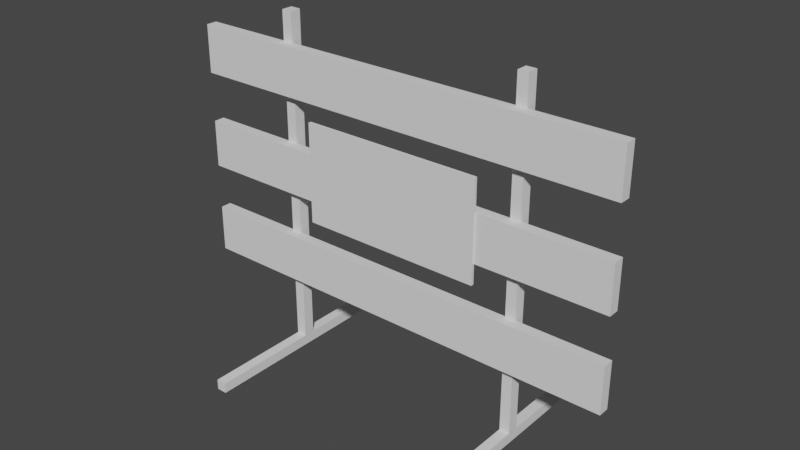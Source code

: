 # Source: Road_Closed_Sign.blend  (saved by Blender 3.6.13; exported with 4.5.12 LTS)
import bpy
from mathutils import Matrix  # noqa: F401  (used for matrix-valued properties, if any)

bpy.ops.wm.read_factory_settings(use_empty=True)
scene = bpy.context.scene
scene.name = 'Scene'

# ---- collections
col_collection = bpy.data.collections.new('Collection'); scene.collection.children.link(col_collection)

# ---- world
world_world = bpy.data.worlds.new('World'); scene.world = world_world
world_world.use_nodes = True; world_world.node_tree.nodes.clear()
_N = world_world.node_tree.nodes; _L = world_world.node_tree.links
n0 = _N.new('ShaderNodeOutputWorld'); n0.name = 'World Output'; n0.location = (300, 300)
n1 = _N.new('ShaderNodeBackground'); n1.name = 'Background'; n1.location = (10, 300)
n1.inputs[0].default_value = (0.05088, 0.05088, 0.05088, 1.0)
_L.new(n1.outputs[0], n0.inputs[0])
n0.is_active_output = True
world_world.color = (0.05088, 0.05088, 0.05088)
world_world.use_sun_shadow = False
world_world.sun_shadow_jitter_overblur = 0.0

# ---- meshes
me_cube_001 = bpy.data.meshes.new('Cube.001')
me_cube_001.from_pydata([(1.963, -1.882, -0.08434), (1.963, -1.882, 0.08434), (1.963, 1.882, -0.08434), (1.963, 1.882, 0.08434), (2.132, -1.882, -0.08434), (2.132, -1.882, 0.08434), (2.132, 1.882, -0.08434), (2.132, 1.882, 0.08434), (1.963, 0.09185, -0.08434), (1.963, -0.09185, -0.08434), (1.963, -0.09185, 0.08434), (1.963, 0.09185, 0.08434), (2.132, -0.09185, -0.08434), (2.132, 0.09185, -0.08434), (2.132, 0.09185, 0.08434), (2.132, -0.09185, 0.08434), (1.963, -0.09185, 5.587), (1.963, 0.09185, 5.587), (2.132, 0.09185, 5.587), (2.132, -0.09185, 5.587), (0.0, -0.2455, 1.222), (0.0, -0.2455, 1.998), (0.0, -0.06588, 1.222), (0.0, -0.06588, 1.998), (3.632, -0.2455, 1.222), (3.632, -0.2455, 1.998), (3.632, -0.06588, 1.222), (3.632, -0.06588, 1.998), (0.0, -0.2455, 2.747), (0.0, -0.2455, 3.523), (0.0, -0.06588, 2.747), (0.0, -0.06588, 3.523), (3.632, -0.2455, 2.747), (3.632, -0.2455, 3.523), (3.632, -0.06588, 2.747), (3.632, -0.06588, 3.523), (0.0, -0.2455, 4.331), (0.0, -0.2455, 5.107), (0.0, -0.06588, 4.331), (0.0, -0.06588, 5.107), (3.632, -0.2455, 4.331), (3.632, -0.2455, 5.107), (3.632, -0.06588, 4.331), (3.632, -0.06588, 5.107)], [], [(8, 11, 3, 2), (2, 3, 7, 6), (12, 15, 5, 4), (4, 5, 1, 0), (9, 12, 4, 0), (15, 10, 1, 5), (7, 3, 11, 14), (14, 11, 17, 18), (2, 6, 13, 8), (8, 13, 12, 9), (6, 7, 14, 13), (13, 14, 15, 12), (0, 1, 10, 9), (9, 10, 11, 8), (18, 17, 16, 19), (10, 15, 19, 16), (15, 14, 18, 19), (11, 10, 16, 17), (20, 21, 23, 22), (22, 23, 27, 26), (26, 27, 25, 24), (24, 25, 21, 20), (22, 26, 24, 20), (27, 23, 21, 25), (28, 29, 31, 30), (30, 31, 35, 34), (34, 35, 33, 32), (32, 33, 29, 28), (30, 34, 32, 28), (35, 31, 29, 33), (36, 37, 39, 38), (38, 39, 43, 42), (42, 43, 41, 40), (40, 41, 37, 36), (38, 42, 40, 36), (43, 39, 37, 41)])
_uv = me_cube_001.uv_layers.new(name='UVMap')
_uv.uv.foreach_set('vector', [0.375, 0.1667, 0.625, 0.1667, 0.625, 0.25, 0.375, 0.25, 0.375, 0.25, 0.625, 0.25, 0.625, 0.5, 0.375, 0.5, 0.375, 0.6667, 0.625, 0.6667, 0.625, 0.75, 0.375, 0.75, 0.375, 0.75, 0.625, 0.75, 0.625, 1.0, 0.375, 1.0, 0.125, 0.6667, 0.375, 0.6667, 0.375, 0.75, 0.125, 0.75, 0.625, 0.6667, 0.875, 0.6667, 0.875, 0.75, 0.625, 0.75, 0.625, 0.5, 0.875, 0.5, 0.875, 0.5833, 0.625, 0.5833, 0.625, 0.5833, 0.875, 0.5833, 0.875, 0.5833, 0.625, 0.5833, 0.125, 0.5, 0.375, 0.5, 0.375, 0.5833, 0.125, 0.5833, 0.125, 0.5833, 0.375, 0.5833, 0.375, 0.6667, 0.125, 0.6667, 0.375, 0.5, 0.625, 0.5, 0.625, 0.5833, 0.375, 0.5833, 0.375, 0.5833, 0.625, 0.5833, 0.625, 0.6667, 0.375, 0.6667, 0.375, 0.0, 0.625, 0.0, 0.625, 0.08333, 0.375, 0.08333, 0.375, 0.08333, 0.625, 0.08333, 0.625, 0.1667, 0.375, 0.1667, 0.625, 0.5833, 0.875, 0.5833, 0.875, 0.6667, 0.625, 0.6667, 0.875, 0.6667, 0.625, 0.6667, 0.625, 0.6667, 0.875, 0.6667, 0.625, 0.6667, 0.625, 0.5833, 0.625, 0.5833, 0.625, 0.6667, 0.625, 0.1667, 0.625, 0.08333, 0.625, 0.08333, 0.625, 0.1667, 0.375, 0.0, 0.625, 0.0, 0.625, 0.25, 0.375, 0.25, 0.375, 0.25, 0.625, 0.25, 0.625, 0.5, 0.375, 0.5, 0.375, 0.5, 0.625, 0.5, 0.625, 0.75, 0.375, 0.75, 0.375, 0.75, 0.625, 0.75, 0.625, 1.0, 0.375, 1.0, 0.125, 0.5, 0.375, 0.5, 0.375, 0.75, 0.125, 0.75, 0.625, 0.5, 0.875, 0.5, 0.875, 0.75, 0.625, 0.75, 0.375, 0.0, 0.625, 0.0, 0.625, 0.25, 0.375, 0.25, 0.375, 0.25, 0.625, 0.25, 0.625, 0.5, 0.375, 0.5, 0.375, 0.5, 0.625, 0.5, 0.625, 0.75, 0.375, 0.75, 0.375, 0.75, 0.625, 0.75, 0.625, 1.0, 0.375, 1.0, 0.125, 0.5, 0.375, 0.5, 0.375, 0.75, 0.125, 0.75, 0.625, 0.5, 0.875, 0.5, 0.875, 0.75, 0.625, 0.75, 0.375, 0.0, 0.625, 0.0, 0.625, 0.25, 0.375, 0.25, 0.375, 0.25, 0.625, 0.25, 0.625, 0.5, 0.375, 0.5, 0.375, 0.5, 0.625, 0.5, 0.625, 0.75, 0.375, 0.75, 0.375, 0.75, 0.625, 0.75, 0.625, 1.0, 0.375, 1.0, 0.125, 0.5, 0.375, 0.5, 0.375, 0.75, 0.125, 0.75, 0.625, 0.5, 0.875, 0.5, 0.875, 0.75, 0.625, 0.75])
me_cube_001.update()
me_cube_002 = bpy.data.meshes.new('Cube.002')
me_cube_002.from_pydata([(-1.507, -0.2803, 2.416), (-1.507, -0.2803, 4.048), (-1.507, -0.2313, 2.416), (-1.507, -0.2313, 4.048), (1.507, -0.2803, 2.416), (1.507, -0.2803, 4.048), (1.507, -0.2313, 2.416), (1.507, -0.2313, 4.048)], [], [(0, 1, 3, 2), (2, 3, 7, 6), (6, 7, 5, 4), (4, 5, 1, 0), (2, 6, 4, 0), (7, 3, 1, 5)])
_uv = me_cube_002.uv_layers.new(name='UVMap')
_uv.uv.foreach_set('vector', [0.375, 0.0, 0.625, 0.0, 0.625, 0.25, 0.375, 0.25, 0.375, 0.25, 0.625, 0.25, 0.625, 0.5, 0.375, 0.5, 0.375, 0.5, 0.625, 0.5, 0.625, 0.75, 0.375, 0.75, 0.375, 0.75, 0.625, 0.75, 0.625, 1.0, 0.375, 1.0, 0.125, 0.5, 0.375, 0.5, 0.375, 0.75, 0.125, 0.75, 0.625, 0.5, 0.875, 0.5, 0.875, 0.75, 0.625, 0.75])
me_cube_002.update()

# ---- objects
ob_cube = bpy.data.objects.new('Cube', me_cube_001)
ob_cube_001 = bpy.data.objects.new('Cube.001', me_cube_002)

# ---- transforms, parenting, visibility, modifiers, constraints
ob_cube.location = (0.0, 0.0, 0.0)
_m = ob_cube.modifiers.new('Mirror', 'MIRROR')
_m.use_clip = True
ob_cube_001.location = (0.0, 0.0, 0.0)

# ---- collection membership
col_collection.objects.link(ob_cube)
col_collection.objects.link(ob_cube_001)

# ---- scene / render settings (as saved in the file)
scene.frame_start = 1; scene.frame_end = 250; scene.frame_set(1)
scene.render.engine = 'BLENDER_EEVEE_NEXT'
scene.cycles.sampling_pattern = 'TABULATED_SOBOL'
scene.view_settings.view_transform = 'Filmic'
bpy.context.view_layer.update()

# ---- added for rendering (the .blend has no active camera and no usable light): camera, sun
cam_auto = bpy.data.cameras.new('AutoCamera')
cam_auto.lens = 50.0
cam_auto.sensor_width = 36.0
cam_auto.clip_end = 1000.0
ob_auto_camera = bpy.data.objects.new('AutoCamera', cam_auto)
scene.collection.objects.link(ob_auto_camera)
ob_auto_camera.location = (9.21052, -11.0526, 10.12)
ob_auto_camera.rotation_euler = (1.09748, -7.21219e-08, 0.694738)
scene.camera = ob_auto_camera
light_auto_sun = bpy.data.lights.new('AutoSun', 'SUN')
light_auto_sun.energy = 3.0
light_auto_sun.angle = 0.0523599
ob_auto_sun = bpy.data.objects.new('AutoSun', light_auto_sun)
scene.collection.objects.link(ob_auto_sun)
ob_auto_sun.rotation_euler = (0.872665, 0.174533, 0.523599)
bpy.context.view_layer.update()
